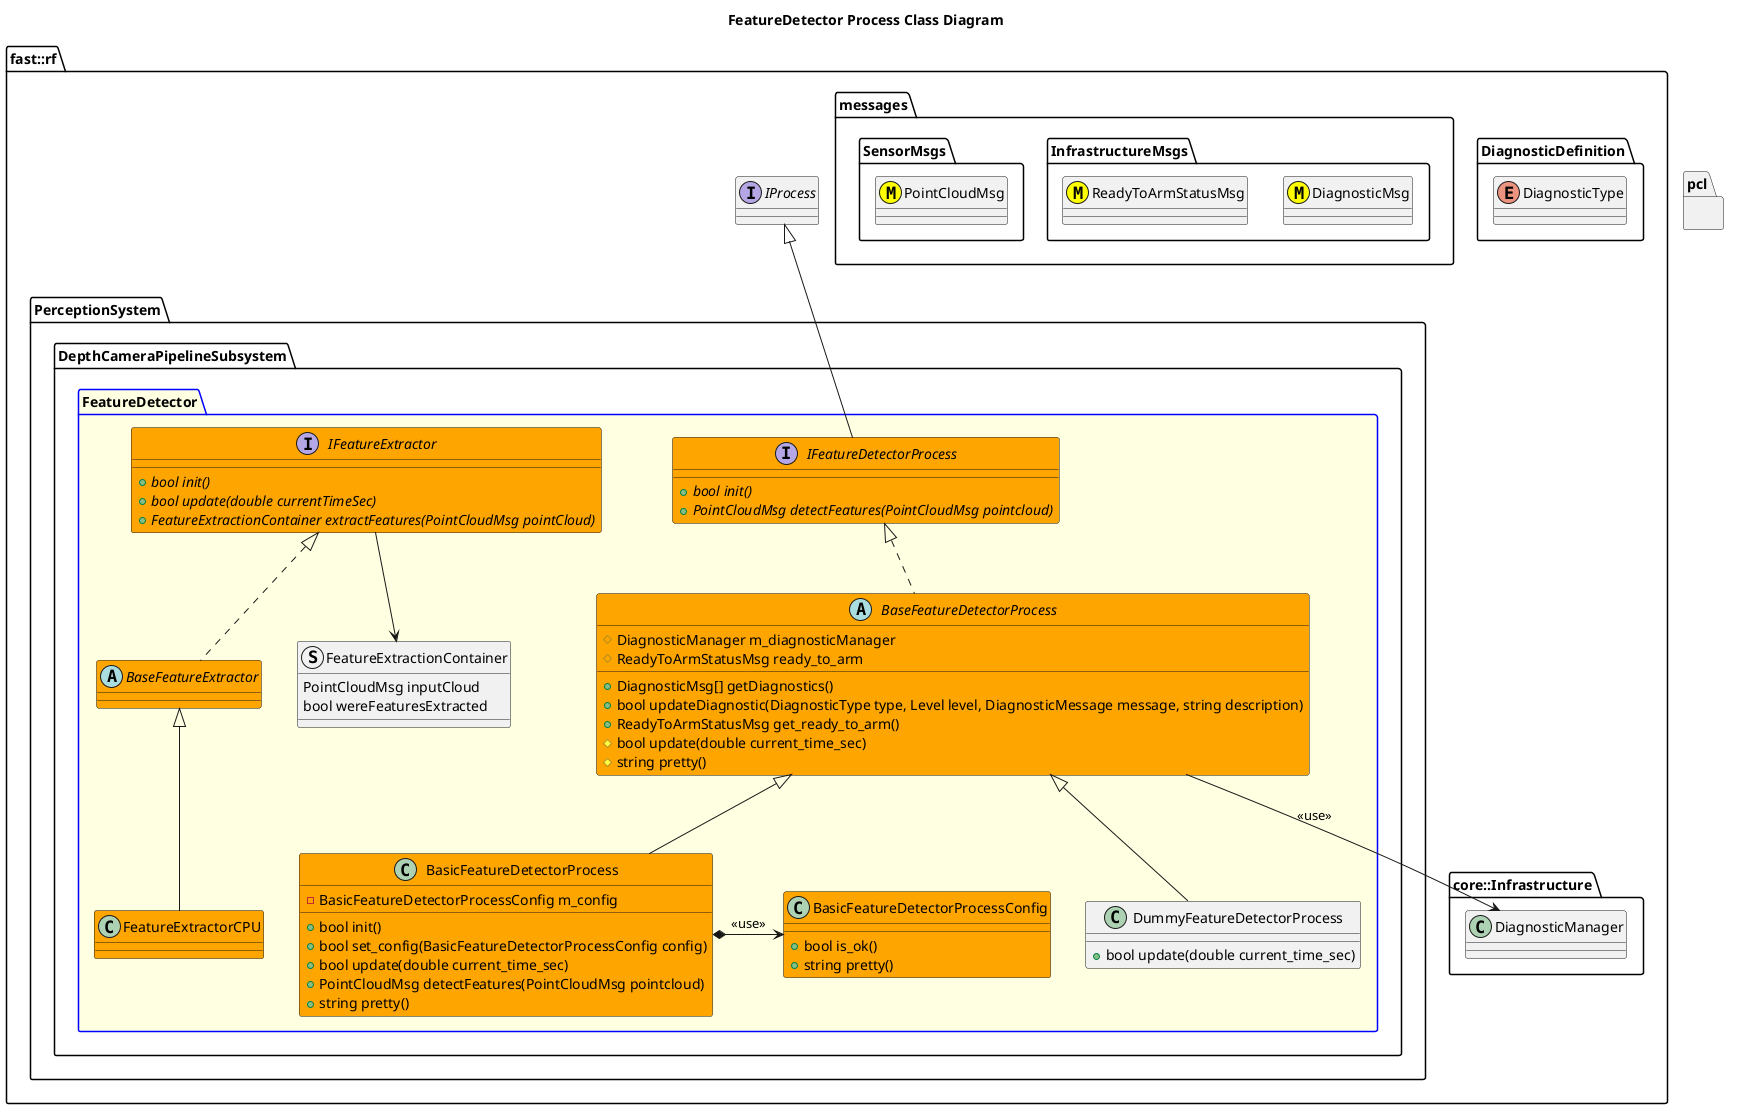

The diagram above was rendered by PlantUML. Its source (embedded in the PNG):
@startuml
title FeatureDetector Process Class Diagram
namespace pcl {

}
namespace fast::rf {
  namespace DiagnosticDefinition {
    enum DiagnosticType
  }
  namespace messages {
    namespace InfrastructureMsgs {
      class DiagnosticMsg <<(M,#FFFF00)>>
      class ReadyToArmStatusMsg <<(M,#FFFF00)>>
    }
    namespace SensorMsgs {
        class PointCloudMsg <<(M,#FFFF00)>>
    }
  }
  namespace core::Infrastructure {
    class DiagnosticManager
  }
  interface IProcess
  namespace PerceptionSystem {
    namespace DepthCameraPipelineSubsystem {
      package FeatureDetector #LightYellow;line:blue {
        struct FeatureExtractionContainer {
            PointCloudMsg inputCloud
            bool wereFeaturesExtracted
        }
        interface IFeatureExtractor #Orange {
            +{abstract} bool init()
            +{abstract} bool update(double currentTimeSec)
            +{abstract} FeatureExtractionContainer extractFeatures(PointCloudMsg pointCloud)
        }
        IFeatureExtractor --> FeatureExtractionContainer
        abstract BaseFeatureExtractor #Orange {

        }
        BaseFeatureExtractor .up.|> IFeatureExtractor
        class FeatureExtractorCPU #Orange {

        }
        FeatureExtractorCPU -up-|> BaseFeatureExtractor
        interface IFeatureDetectorProcess #Orange  {
          +{abstract} bool init()
          +{abstract} PointCloudMsg detectFeatures(PointCloudMsg pointcloud)
        }
        IFeatureDetectorProcess -up-|> IProcess
        abstract BaseFeatureDetectorProcess #Orange {
          +DiagnosticMsg[] getDiagnostics()
          +bool updateDiagnostic(DiagnosticType type, Level level, DiagnosticMessage message, string description)
          +ReadyToArmStatusMsg get_ready_to_arm()
          #bool update(double current_time_sec)
          #string pretty()
          #DiagnosticManager m_diagnosticManager
          #ReadyToArmStatusMsg ready_to_arm

        }
        BaseFeatureDetectorProcess .up.|> IFeatureDetectorProcess
        BaseFeatureDetectorProcess --> DiagnosticManager: <<use>>
        class BasicFeatureDetectorProcessConfig #Orange {
            +bool is_ok()
            +string pretty()
        }
        class BasicFeatureDetectorProcess #Orange {
            +bool init()
            +bool set_config(BasicFeatureDetectorProcessConfig config)
            +bool update(double current_time_sec)
            +PointCloudMsg detectFeatures(PointCloudMsg pointcloud)
            +string pretty()
            -BasicFeatureDetectorProcessConfig m_config
        }
        BasicFeatureDetectorProcess -up-|> BaseFeatureDetectorProcess
        BasicFeatureDetectorProcess *-> BasicFeatureDetectorProcessConfig: <<use>>
        class DummyFeatureDetectorProcess {
          +bool update(double current_time_sec)
        }
        DummyFeatureDetectorProcess -up-|> BaseFeatureDetectorProcess
      }
    }
  }
}
@enduml